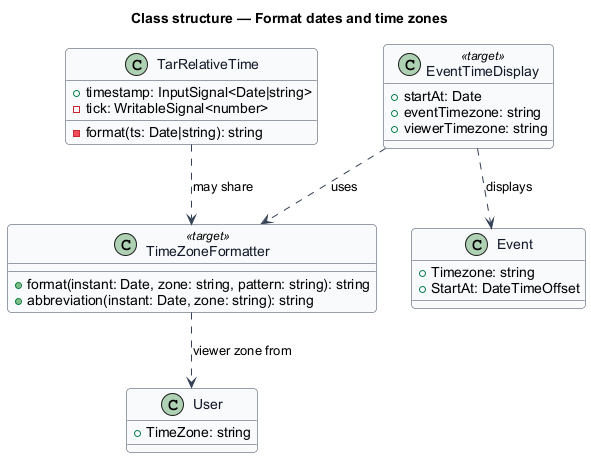

The diagram above was rendered by PlantUML. Its source (embedded in the PNG):
@startuml
skinparam backgroundColor #FFFFFF
skinparam shadowing false
skinparam roundcorner 8
skinparam defaultFontName Arial
skinparam ArrowColor #344054
skinparam class {
  BorderColor #344054
  FontColor #101828
  BackgroundColor #F9FAFB
}
title Class structure — Format dates and time zones
class TarRelativeTime {
  +timestamp: InputSignal<Date|string>
  -tick: WritableSignal<number>
  -format(ts: Date|string): string
}
class TimeZoneFormatter <<target>> {
  +format(instant: Date, zone: string, pattern: string): string
  +abbreviation(instant: Date, zone: string): string
}
class EventTimeDisplay <<target>> {
  +startAt: Date
  +eventTimezone: string
  +viewerTimezone: string
}
class User {
  +TimeZone: string
}
class Event {
  +Timezone: string
  +StartAt: DateTimeOffset
}
EventTimeDisplay ..> TimeZoneFormatter : uses
EventTimeDisplay ..> Event : displays
TimeZoneFormatter ..> User : viewer zone from
TarRelativeTime ..> TimeZoneFormatter : may share
@enduml